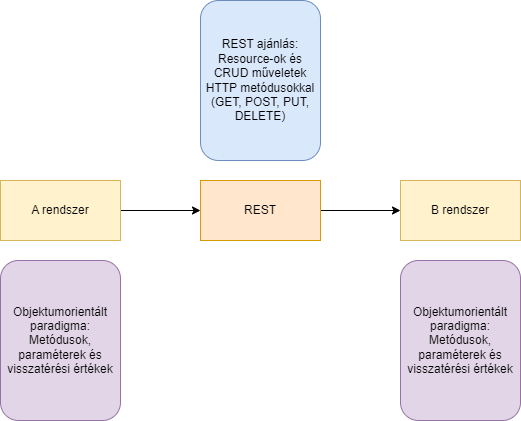

The diagram above was exported from draw.io. Its source (the exported page's mxGraphModel, read from the mxfile embedded in the PNG):
<mxGraphModel dx="1101" dy="950" grid="1" gridSize="10" guides="1" tooltips="1" connect="1" arrows="1" fold="1" page="1" pageScale="1" pageWidth="1169" pageHeight="827" math="0" shadow="0">
  <root>
    <mxCell id="0" />
    <mxCell id="1" parent="0" />
    <mxCell id="Gpp1QOKf1zdDH7QUeYHZ-5" style="edgeStyle=orthogonalEdgeStyle;rounded=0;orthogonalLoop=1;jettySize=auto;html=1;exitX=1;exitY=0.5;exitDx=0;exitDy=0;entryX=0;entryY=0.5;entryDx=0;entryDy=0;" parent="1" source="Gpp1QOKf1zdDH7QUeYHZ-1" target="Gpp1QOKf1zdDH7QUeYHZ-3" edge="1">
      <mxGeometry relative="1" as="geometry" />
    </mxCell>
    <mxCell id="Gpp1QOKf1zdDH7QUeYHZ-1" value="REST" style="rounded=0;whiteSpace=wrap;html=1;fillColor=#ffe6cc;strokeColor=#d79b00;" parent="1" vertex="1">
      <mxGeometry x="280" y="200" width="120" height="60" as="geometry" />
    </mxCell>
    <mxCell id="Gpp1QOKf1zdDH7QUeYHZ-4" style="edgeStyle=orthogonalEdgeStyle;rounded=0;orthogonalLoop=1;jettySize=auto;html=1;exitX=1;exitY=0.5;exitDx=0;exitDy=0;entryX=0;entryY=0.5;entryDx=0;entryDy=0;" parent="1" source="Gpp1QOKf1zdDH7QUeYHZ-2" target="Gpp1QOKf1zdDH7QUeYHZ-1" edge="1">
      <mxGeometry relative="1" as="geometry" />
    </mxCell>
    <mxCell id="Gpp1QOKf1zdDH7QUeYHZ-2" value="A rendszer" style="rounded=0;whiteSpace=wrap;html=1;verticalAlign=middle;fillColor=#fff2cc;strokeColor=#d6b656;" parent="1" vertex="1">
      <mxGeometry x="80" y="200" width="120" height="60" as="geometry" />
    </mxCell>
    <mxCell id="Gpp1QOKf1zdDH7QUeYHZ-3" value="B rendszer" style="rounded=0;whiteSpace=wrap;html=1;verticalAlign=middle;fillColor=#fff2cc;strokeColor=#d6b656;" parent="1" vertex="1">
      <mxGeometry x="480" y="200" width="120" height="60" as="geometry" />
    </mxCell>
    <mxCell id="Gpp1QOKf1zdDH7QUeYHZ-6" value="Objektumorientált paradigma:&lt;br&gt;Metódusok, paraméterek és visszatérési értékek" style="rounded=1;whiteSpace=wrap;html=1;fillColor=#e1d5e7;strokeColor=#9673a6;" parent="1" vertex="1">
      <mxGeometry x="80" y="280" width="120" height="160" as="geometry" />
    </mxCell>
    <mxCell id="Gpp1QOKf1zdDH7QUeYHZ-7" value="Objektumorientált paradigma:&lt;br&gt;Metódusok, paraméterek és visszatérési értékek" style="rounded=1;whiteSpace=wrap;html=1;fillColor=#e1d5e7;strokeColor=#9673a6;" parent="1" vertex="1">
      <mxGeometry x="480" y="280" width="120" height="160" as="geometry" />
    </mxCell>
    <mxCell id="Gpp1QOKf1zdDH7QUeYHZ-8" value="REST ajánlás:&lt;br&gt;Resource-ok és CRUD műveletek HTTP metódusokkal (GET, POST, PUT, DELETE)" style="rounded=1;whiteSpace=wrap;html=1;fillColor=#dae8fc;strokeColor=#6c8ebf;" parent="1" vertex="1">
      <mxGeometry x="280" y="20" width="120" height="160" as="geometry" />
    </mxCell>
  </root>
</mxGraphModel>